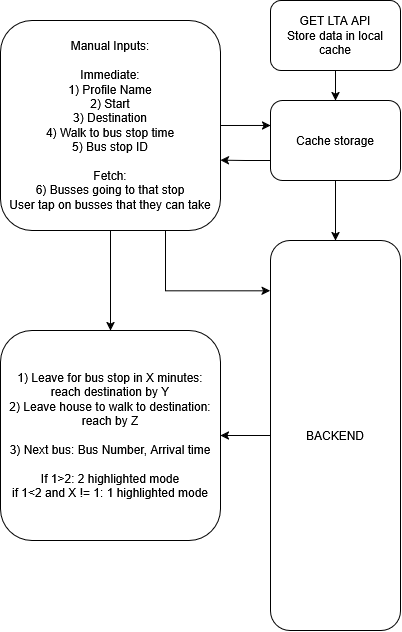

The diagram above was exported from draw.io. Its source (the exported page's mxGraphModel, read from the mxfile embedded in the PNG):
<mxGraphModel dx="2054" dy="1139" grid="1" gridSize="10" guides="1" tooltips="1" connect="1" arrows="1" fold="1" page="1" pageScale="1" pageWidth="850" pageHeight="1100" math="0" shadow="0">
  <root>
    <mxCell id="0" />
    <mxCell id="1" parent="0" />
    <mxCell id="_zFqKRXoECLUf9UieiIX-13" edge="1" parent="1" source="_zFqKRXoECLUf9UieiIX-1" style="edgeStyle=orthogonalEdgeStyle;rounded=0;orthogonalLoop=1;jettySize=auto;html=1;exitX=0.5;exitY=1;exitDx=0;exitDy=0;" target="_zFqKRXoECLUf9UieiIX-12">
      <mxGeometry relative="1" as="geometry" />
    </mxCell>
    <mxCell id="_zFqKRXoECLUf9UieiIX-1" parent="1" style="rounded=1;whiteSpace=wrap;html=1;align=center;" value="&lt;div align=&quot;center&quot;&gt;Manual Inputs:&lt;/div&gt;&lt;div align=&quot;center&quot;&gt;&lt;br&gt;&lt;/div&gt;&lt;div align=&quot;center&quot;&gt;Immediate:&lt;/div&gt;&lt;div align=&quot;center&quot;&gt;1) Profile Name&lt;/div&gt;&lt;div align=&quot;center&quot;&gt;2) Start&lt;/div&gt;&lt;div align=&quot;center&quot;&gt;3) Destination&lt;br&gt;4) Walk to bus stop time&lt;/div&gt;&lt;div align=&quot;center&quot;&gt;5) Bus stop ID&lt;/div&gt;&lt;div align=&quot;center&quot;&gt;&lt;br&gt;&lt;/div&gt;&lt;div align=&quot;center&quot;&gt;Fetch:&lt;/div&gt;&lt;div align=&quot;center&quot;&gt;6) Busses going to that stop&lt;/div&gt;&lt;div align=&quot;center&quot;&gt;User tap on busses that they can take&lt;/div&gt;" vertex="1">
      <mxGeometry height="210" width="220" x="140" y="120" as="geometry" />
    </mxCell>
    <mxCell id="_zFqKRXoECLUf9UieiIX-4" edge="1" parent="1" source="_zFqKRXoECLUf9UieiIX-2" style="edgeStyle=orthogonalEdgeStyle;rounded=0;orthogonalLoop=1;jettySize=auto;html=1;exitX=0.5;exitY=1;exitDx=0;exitDy=0;entryX=0.5;entryY=0;entryDx=0;entryDy=0;" target="_zFqKRXoECLUf9UieiIX-3">
      <mxGeometry relative="1" as="geometry" />
    </mxCell>
    <mxCell id="_zFqKRXoECLUf9UieiIX-2" parent="1" style="rounded=1;whiteSpace=wrap;html=1;" value="&lt;div&gt;GET LTA API&lt;/div&gt;&lt;div&gt;Store data in local cache&lt;/div&gt;" vertex="1">
      <mxGeometry height="70" width="130" x="410" y="100" as="geometry" />
    </mxCell>
    <mxCell id="_zFqKRXoECLUf9UieiIX-19" edge="1" parent="1" source="_zFqKRXoECLUf9UieiIX-3" style="edgeStyle=orthogonalEdgeStyle;rounded=0;orthogonalLoop=1;jettySize=auto;html=1;exitX=0.5;exitY=1;exitDx=0;exitDy=0;entryX=0.5;entryY=0;entryDx=0;entryDy=0;" target="_zFqKRXoECLUf9UieiIX-11">
      <mxGeometry relative="1" as="geometry" />
    </mxCell>
    <mxCell id="_zFqKRXoECLUf9UieiIX-3" parent="1" style="rounded=1;whiteSpace=wrap;html=1;" value="Cache storage" vertex="1">
      <mxGeometry height="80" width="130" x="410" y="200" as="geometry" />
    </mxCell>
    <mxCell id="_zFqKRXoECLUf9UieiIX-7" edge="1" parent="1" source="_zFqKRXoECLUf9UieiIX-3" style="edgeStyle=orthogonalEdgeStyle;rounded=0;orthogonalLoop=1;jettySize=auto;html=1;exitX=0;exitY=0.75;exitDx=0;exitDy=0;entryX=1;entryY=0.665;entryDx=0;entryDy=0;entryPerimeter=0;" target="_zFqKRXoECLUf9UieiIX-1">
      <mxGeometry relative="1" as="geometry">
        <mxPoint x="300" y="260" as="targetPoint" />
      </mxGeometry>
    </mxCell>
    <mxCell id="_zFqKRXoECLUf9UieiIX-9" edge="1" parent="1" source="_zFqKRXoECLUf9UieiIX-3" style="edgeStyle=orthogonalEdgeStyle;rounded=0;orthogonalLoop=1;jettySize=auto;html=1;exitX=0;exitY=0.25;exitDx=0;exitDy=0;">
      <mxGeometry relative="1" as="geometry">
        <mxPoint x="410" y="220" as="targetPoint" />
      </mxGeometry>
    </mxCell>
    <mxCell id="_zFqKRXoECLUf9UieiIX-10" edge="1" parent="1" source="_zFqKRXoECLUf9UieiIX-1" style="edgeStyle=orthogonalEdgeStyle;rounded=0;orthogonalLoop=1;jettySize=auto;html=1;exitX=1;exitY=0.5;exitDx=0;exitDy=0;entryX=0;entryY=0.312;entryDx=0;entryDy=0;entryPerimeter=0;" target="_zFqKRXoECLUf9UieiIX-3">
      <mxGeometry relative="1" as="geometry" />
    </mxCell>
    <mxCell id="_zFqKRXoECLUf9UieiIX-17" edge="1" parent="1" source="_zFqKRXoECLUf9UieiIX-11" style="edgeStyle=orthogonalEdgeStyle;rounded=0;orthogonalLoop=1;jettySize=auto;html=1;exitX=0;exitY=0.5;exitDx=0;exitDy=0;entryX=1;entryY=0.5;entryDx=0;entryDy=0;" target="_zFqKRXoECLUf9UieiIX-12">
      <mxGeometry relative="1" as="geometry">
        <mxPoint x="370" y="550" as="targetPoint" />
      </mxGeometry>
    </mxCell>
    <mxCell id="_zFqKRXoECLUf9UieiIX-11" parent="1" style="rounded=1;whiteSpace=wrap;html=1;" value="BACKEND" vertex="1">
      <mxGeometry height="390" width="130" x="410" y="340" as="geometry" />
    </mxCell>
    <mxCell id="_zFqKRXoECLUf9UieiIX-12" parent="1" style="rounded=1;whiteSpace=wrap;html=1;" value="&lt;div&gt;1) Leave for bus stop in X minutes: reach destination by Y&lt;/div&gt;&lt;div&gt;2) Leave house to walk to destination: reach by Z&lt;/div&gt;&lt;div&gt;&lt;br&gt;&lt;/div&gt;&lt;div&gt;3) Next bus: Bus Number, Arrival time&lt;/div&gt;&lt;div&gt;&lt;br&gt;&lt;/div&gt;&lt;div&gt;If 1&amp;gt;2: 2 highlighted mode&lt;/div&gt;&lt;div&gt;if 1&amp;lt;2 and X != 1: 1 highlighted mode&lt;/div&gt;" vertex="1">
      <mxGeometry height="210" width="220" x="140" y="430" as="geometry" />
    </mxCell>
    <mxCell id="_zFqKRXoECLUf9UieiIX-14" edge="1" parent="1" source="_zFqKRXoECLUf9UieiIX-1" style="edgeStyle=orthogonalEdgeStyle;rounded=0;orthogonalLoop=1;jettySize=auto;html=1;exitX=0.75;exitY=1;exitDx=0;exitDy=0;entryX=-0.003;entryY=0.129;entryDx=0;entryDy=0;entryPerimeter=0;" target="_zFqKRXoECLUf9UieiIX-11">
      <mxGeometry relative="1" as="geometry">
        <mxPoint x="400" y="400" as="targetPoint" />
      </mxGeometry>
    </mxCell>
  </root>
</mxGraphModel>